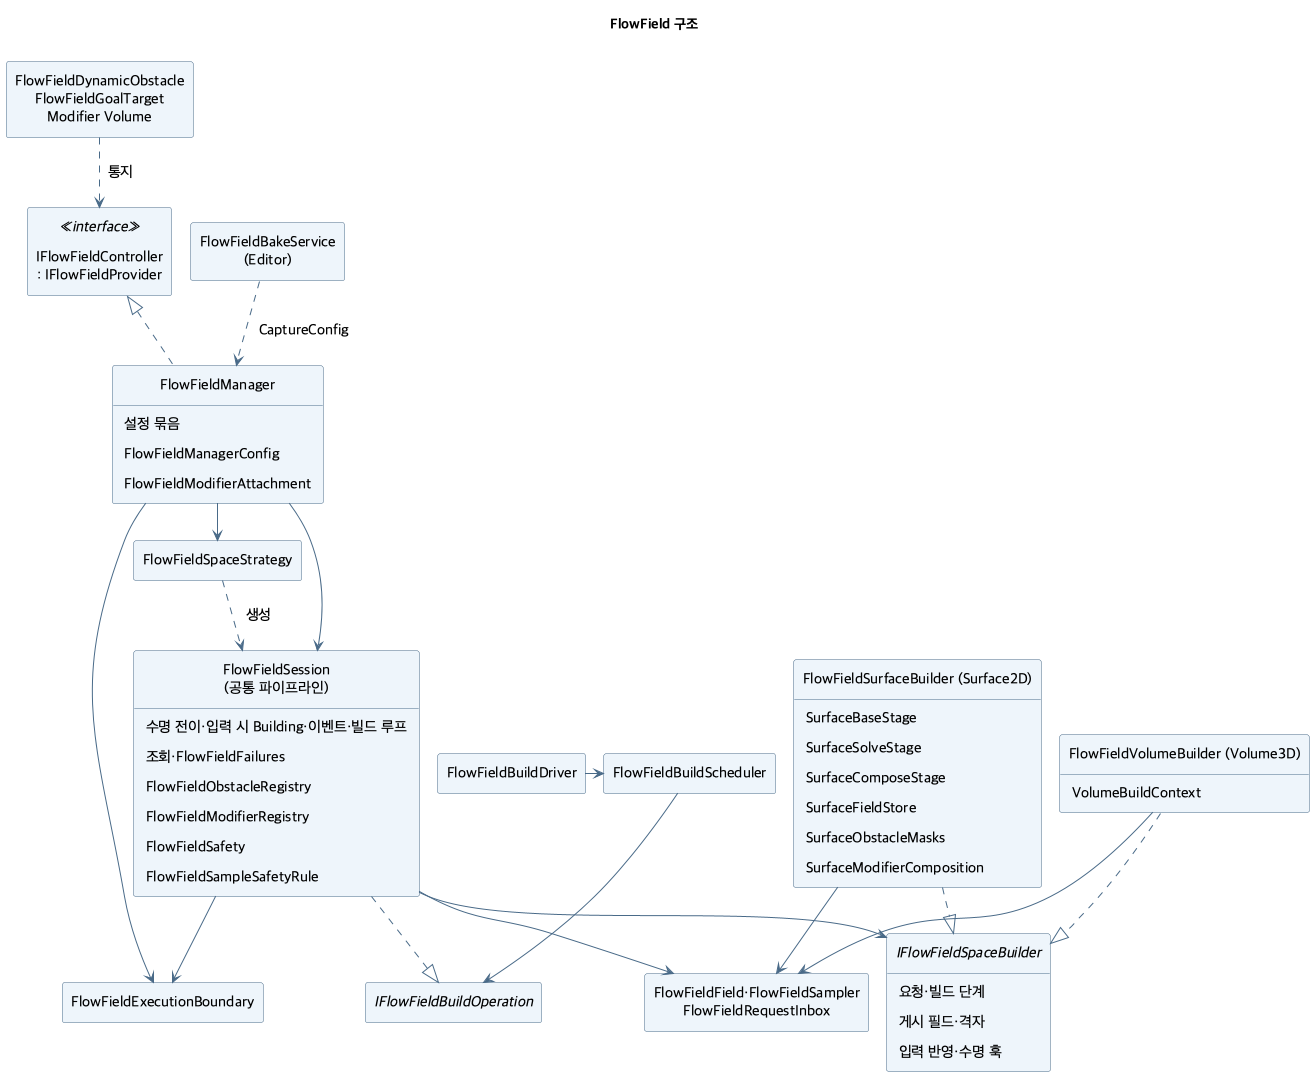

The diagram above was rendered by PlantUML. Its source (embedded in the PNG):
@startuml flowfield-structure
!pragma layout smetana
skinparam shadowing false
skinparam defaultFontName "Apple SD Gothic Neo"
skinparam defaultFontSize 15
skinparam ArrowColor #496A88
skinparam Padding 6
skinparam classBackgroundColor #EEF5FB
skinparam classBorderColor #496A88
hide empty members
hide circle
title FlowField 구조

class "IFlowFieldController\n: IFlowFieldProvider" as API <<interface>>
class FlowFieldManager {
  설정 묶음
  FlowFieldManagerConfig
  FlowFieldModifierAttachment
}
class FlowFieldExecutionBoundary
class FlowFieldBuildDriver
class FlowFieldBuildScheduler
interface IFlowFieldBuildOperation
class FlowFieldSpaceStrategy
class "FlowFieldSession\n(공통 파이프라인)" as Session {
  수명 전이·입력 시 Building·이벤트·빌드 루프
  조회·FlowFieldFailures
  FlowFieldObstacleRegistry
  FlowFieldModifierRegistry
  FlowFieldSafety
  FlowFieldSampleSafetyRule
}
interface IFlowFieldSpaceBuilder {
  요청·빌드 단계
  게시 필드·격자
  입력 반영·수명 훅
}
class "FlowFieldSurfaceBuilder (Surface2D)" as Surface {
  SurfaceBaseStage
  SurfaceSolveStage
  SurfaceComposeStage
  SurfaceFieldStore
  SurfaceObstacleMasks
  SurfaceModifierComposition
}
class "FlowFieldVolumeBuilder (Volume3D)" as Volume {
  VolumeBuildContext
}
class "FlowFieldField·FlowFieldSampler\nFlowFieldRequestInbox" as Shared
class "FlowFieldBakeService\n(Editor)" as BakeService
class "FlowFieldDynamicObstacle\nFlowFieldGoalTarget\nModifier Volume" as Components

FlowFieldManager .up.|> API
FlowFieldManager --> Session
FlowFieldManager --> FlowFieldSpaceStrategy
FlowFieldSpaceStrategy ..> Session : 생성
BakeService ..> FlowFieldManager : CaptureConfig
FlowFieldManager --> FlowFieldExecutionBoundary
Components ..> API : 통지
Session --> IFlowFieldSpaceBuilder
Surface ..|> IFlowFieldSpaceBuilder
Volume ..|> IFlowFieldSpaceBuilder
Surface --> Shared
Volume --> Shared
Session --> FlowFieldExecutionBoundary
Session --> Shared
Session ..|> IFlowFieldBuildOperation
FlowFieldBuildScheduler --> IFlowFieldBuildOperation
FlowFieldBuildDriver -right-> FlowFieldBuildScheduler
@enduml